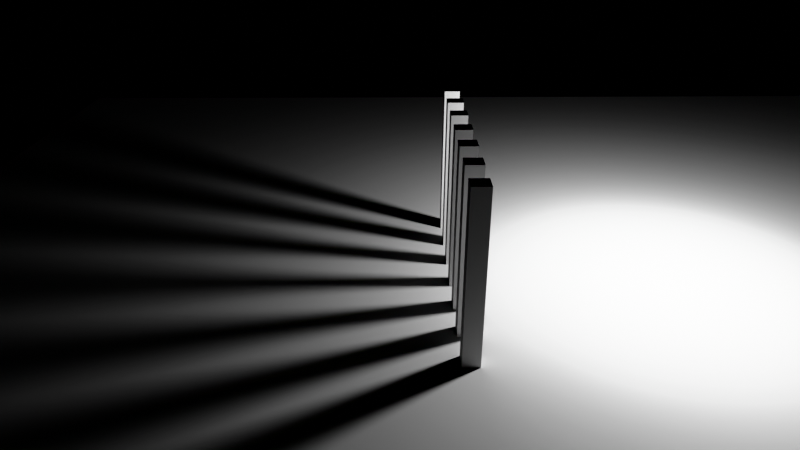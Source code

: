 # Source: sphere_test.blend  (saved by Blender 4.4.32; exported with 4.5.12 LTS)
import bpy
from mathutils import Matrix  # noqa: F401  (used for matrix-valued properties, if any)

bpy.ops.wm.read_factory_settings(use_empty=True)
scene = bpy.context.scene
scene.name = 'Scene'

# ---- collections
col_collection = bpy.data.collections.new('Collection'); scene.collection.children.link(col_collection)

# ---- materials (node trees are filled in below, after node groups)
mat_material_001 = bpy.data.materials.new('Material.001')

# ---- material node trees
mat_material_001.use_nodes = True; mat_material_001.node_tree.nodes.clear()
_N = mat_material_001.node_tree.nodes; _L = mat_material_001.node_tree.links
n0 = _N.new('ShaderNodeBsdfPrincipled'); n0.name = 'Principled BSDF'; n0.location = (10, 300)
n0.inputs[2].default_value = 1.0
n1 = _N.new('ShaderNodeOutputMaterial'); n1.name = 'Material Output'; n1.location = (300, 300)
_L.new(n0.outputs[0], n1.inputs[0])
n1.is_active_output = True

# ---- world
world_world = bpy.data.worlds.new('World'); scene.world = world_world
world_world.use_nodes = True; world_world.node_tree.nodes.clear()
_N = world_world.node_tree.nodes; _L = world_world.node_tree.links
n0 = _N.new('ShaderNodeOutputWorld'); n0.name = 'World Output'; n0.location = (300, 300)
n0.is_active_output = True
world_world.color = (0.05088, 0.05088, 0.05088)
world_world.sun_shadow_jitter_overblur = 0.0

# ---- cameras
cam_camera = bpy.data.cameras.new('Camera')
cam_camera.clip_end = 100.0
cam_camera.lens = 30.0
cam_camera.ortho_scale = 7.314

# ---- lights
light_point_005 = bpy.data.lights.new('Point.005', 'POINT')
light_point_005.use_soft_falloff = False
light_point_005.energy = 1000.0
light_point_005.shadow_soft_size = 0.5
light_point_005.cycles.max_bounces = 1
light_point_005.cycles.use_multiple_importance_sampling = False

# ---- meshes
me_plane = bpy.data.meshes.new('Plane')
me_plane.from_pydata([(-1.0, -1.0, 0.0), (1.0, -1.0, 0.0), (-1.0, 1.0, 0.0), (1.0, 1.0, 0.0)], [], [(0, 1, 3, 2)])
me_plane.polygons.foreach_set('use_smooth', [True] * 1)
_uv = me_plane.uv_layers.new(name='UVMap')
_uv.uv.foreach_set('vector', [0.0, 0.0, 1.0, 0.0, 1.0, 1.0, 0.0, 1.0])
me_plane.materials.append(mat_material_001)
me_plane.update()
me_cube_002 = bpy.data.meshes.new('Cube.002')
me_cube_002.from_pydata([(-1.0, -1.0, -1.0), (-1.0, -1.0, 1.0), (-1.0, 1.0, -1.0), (-1.0, 1.0, 1.0), (1.0, -1.0, -1.0), (1.0, -1.0, 1.0), (1.0, 1.0, -1.0), (1.0, 1.0, 1.0)], [], [(0, 1, 3, 2), (2, 3, 7, 6), (6, 7, 5, 4), (4, 5, 1, 0), (2, 6, 4, 0), (7, 3, 1, 5)])
_uv = me_cube_002.uv_layers.new(name='UVMap')
_uv.uv.foreach_set('vector', [0.375, 0.0, 0.625, 0.0, 0.625, 0.25, 0.375, 0.25, 0.375, 0.25, 0.625, 0.25, 0.625, 0.5, 0.375, 0.5, 0.375, 0.5, 0.625, 0.5, 0.625, 0.75, 0.375, 0.75, 0.375, 0.75, 0.625, 0.75, 0.625, 1.0, 0.375, 1.0, 0.125, 0.5, 0.375, 0.5, 0.375, 0.75, 0.125, 0.75, 0.625, 0.5, 0.875, 0.5, 0.875, 0.75, 0.625, 0.75])
me_cube_002.update()
me_cube_003 = bpy.data.meshes.new('Cube.003')
me_cube_003.from_pydata([(-1.0, -1.0, -1.0), (-1.0, -1.0, 1.0), (-1.0, 1.0, -1.0), (-1.0, 1.0, 1.0), (1.0, -1.0, -1.0), (1.0, -1.0, 1.0), (1.0, 1.0, -1.0), (1.0, 1.0, 1.0)], [], [(0, 1, 3, 2), (2, 3, 7, 6), (6, 7, 5, 4), (4, 5, 1, 0), (2, 6, 4, 0), (7, 3, 1, 5)])
_uv = me_cube_003.uv_layers.new(name='UVMap')
_uv.uv.foreach_set('vector', [0.375, 0.0, 0.625, 0.0, 0.625, 0.25, 0.375, 0.25, 0.375, 0.25, 0.625, 0.25, 0.625, 0.5, 0.375, 0.5, 0.375, 0.5, 0.625, 0.5, 0.625, 0.75, 0.375, 0.75, 0.375, 0.75, 0.625, 0.75, 0.625, 1.0, 0.375, 1.0, 0.125, 0.5, 0.375, 0.5, 0.375, 0.75, 0.125, 0.75, 0.625, 0.5, 0.875, 0.5, 0.875, 0.75, 0.625, 0.75])
me_cube_003.update()
me_cube_004 = bpy.data.meshes.new('Cube.004')
me_cube_004.from_pydata([(-1.0, -1.0, -1.0), (-1.0, -1.0, 1.0), (-1.0, 1.0, -1.0), (-1.0, 1.0, 1.0), (1.0, -1.0, -1.0), (1.0, -1.0, 1.0), (1.0, 1.0, -1.0), (1.0, 1.0, 1.0)], [], [(0, 1, 3, 2), (2, 3, 7, 6), (6, 7, 5, 4), (4, 5, 1, 0), (2, 6, 4, 0), (7, 3, 1, 5)])
_uv = me_cube_004.uv_layers.new(name='UVMap')
_uv.uv.foreach_set('vector', [0.375, 0.0, 0.625, 0.0, 0.625, 0.25, 0.375, 0.25, 0.375, 0.25, 0.625, 0.25, 0.625, 0.5, 0.375, 0.5, 0.375, 0.5, 0.625, 0.5, 0.625, 0.75, 0.375, 0.75, 0.375, 0.75, 0.625, 0.75, 0.625, 1.0, 0.375, 1.0, 0.125, 0.5, 0.375, 0.5, 0.375, 0.75, 0.125, 0.75, 0.625, 0.5, 0.875, 0.5, 0.875, 0.75, 0.625, 0.75])
me_cube_004.update()
me_cube_005 = bpy.data.meshes.new('Cube.005')
me_cube_005.from_pydata([(-1.0, -1.0, -1.0), (-1.0, -1.0, 1.0), (-1.0, 1.0, -1.0), (-1.0, 1.0, 1.0), (1.0, -1.0, -1.0), (1.0, -1.0, 1.0), (1.0, 1.0, -1.0), (1.0, 1.0, 1.0)], [], [(0, 1, 3, 2), (2, 3, 7, 6), (6, 7, 5, 4), (4, 5, 1, 0), (2, 6, 4, 0), (7, 3, 1, 5)])
_uv = me_cube_005.uv_layers.new(name='UVMap')
_uv.uv.foreach_set('vector', [0.375, 0.0, 0.625, 0.0, 0.625, 0.25, 0.375, 0.25, 0.375, 0.25, 0.625, 0.25, 0.625, 0.5, 0.375, 0.5, 0.375, 0.5, 0.625, 0.5, 0.625, 0.75, 0.375, 0.75, 0.375, 0.75, 0.625, 0.75, 0.625, 1.0, 0.375, 1.0, 0.125, 0.5, 0.375, 0.5, 0.375, 0.75, 0.125, 0.75, 0.625, 0.5, 0.875, 0.5, 0.875, 0.75, 0.625, 0.75])
me_cube_005.update()
me_cube_006 = bpy.data.meshes.new('Cube.006')
me_cube_006.from_pydata([(-1.0, -1.0, -1.0), (-1.0, -1.0, 1.0), (-1.0, 1.0, -1.0), (-1.0, 1.0, 1.0), (1.0, -1.0, -1.0), (1.0, -1.0, 1.0), (1.0, 1.0, -1.0), (1.0, 1.0, 1.0)], [], [(0, 1, 3, 2), (2, 3, 7, 6), (6, 7, 5, 4), (4, 5, 1, 0), (2, 6, 4, 0), (7, 3, 1, 5)])
_uv = me_cube_006.uv_layers.new(name='UVMap')
_uv.uv.foreach_set('vector', [0.375, 0.0, 0.625, 0.0, 0.625, 0.25, 0.375, 0.25, 0.375, 0.25, 0.625, 0.25, 0.625, 0.5, 0.375, 0.5, 0.375, 0.5, 0.625, 0.5, 0.625, 0.75, 0.375, 0.75, 0.375, 0.75, 0.625, 0.75, 0.625, 1.0, 0.375, 1.0, 0.125, 0.5, 0.375, 0.5, 0.375, 0.75, 0.125, 0.75, 0.625, 0.5, 0.875, 0.5, 0.875, 0.75, 0.625, 0.75])
me_cube_006.update()
me_cube_007 = bpy.data.meshes.new('Cube.007')
me_cube_007.from_pydata([(-1.0, -1.0, -1.0), (-1.0, -1.0, 1.0), (-1.0, 1.0, -1.0), (-1.0, 1.0, 1.0), (1.0, -1.0, -1.0), (1.0, -1.0, 1.0), (1.0, 1.0, -1.0), (1.0, 1.0, 1.0)], [], [(0, 1, 3, 2), (2, 3, 7, 6), (6, 7, 5, 4), (4, 5, 1, 0), (2, 6, 4, 0), (7, 3, 1, 5)])
_uv = me_cube_007.uv_layers.new(name='UVMap')
_uv.uv.foreach_set('vector', [0.375, 0.0, 0.625, 0.0, 0.625, 0.25, 0.375, 0.25, 0.375, 0.25, 0.625, 0.25, 0.625, 0.5, 0.375, 0.5, 0.375, 0.5, 0.625, 0.5, 0.625, 0.75, 0.375, 0.75, 0.375, 0.75, 0.625, 0.75, 0.625, 1.0, 0.375, 1.0, 0.125, 0.5, 0.375, 0.5, 0.375, 0.75, 0.125, 0.75, 0.625, 0.5, 0.875, 0.5, 0.875, 0.75, 0.625, 0.75])
me_cube_007.update()
me_cube_008 = bpy.data.meshes.new('Cube.008')
me_cube_008.from_pydata([(-1.0, -1.0, -1.0), (-1.0, -1.0, 1.0), (-1.0, 1.0, -1.0), (-1.0, 1.0, 1.0), (1.0, -1.0, -1.0), (1.0, -1.0, 1.0), (1.0, 1.0, -1.0), (1.0, 1.0, 1.0)], [], [(0, 1, 3, 2), (2, 3, 7, 6), (6, 7, 5, 4), (4, 5, 1, 0), (2, 6, 4, 0), (7, 3, 1, 5)])
_uv = me_cube_008.uv_layers.new(name='UVMap')
_uv.uv.foreach_set('vector', [0.375, 0.0, 0.625, 0.0, 0.625, 0.25, 0.375, 0.25, 0.375, 0.25, 0.625, 0.25, 0.625, 0.5, 0.375, 0.5, 0.375, 0.5, 0.625, 0.5, 0.625, 0.75, 0.375, 0.75, 0.375, 0.75, 0.625, 0.75, 0.625, 1.0, 0.375, 1.0, 0.125, 0.5, 0.375, 0.5, 0.375, 0.75, 0.125, 0.75, 0.625, 0.5, 0.875, 0.5, 0.875, 0.75, 0.625, 0.75])
me_cube_008.update()

# ---- objects
ob_camera = bpy.data.objects.new('Camera', cam_camera)
ob_plane = bpy.data.objects.new('Plane', me_plane)
ob_point_005 = bpy.data.objects.new('Point.005', light_point_005)
ob_cube_002 = bpy.data.objects.new('Cube.002', me_cube_002)
ob_cube_001 = bpy.data.objects.new('Cube.001', me_cube_003)
ob_cube_003 = bpy.data.objects.new('Cube.003', me_cube_004)
ob_cube_004 = bpy.data.objects.new('Cube.004', me_cube_005)
ob_cube_005 = bpy.data.objects.new('Cube.005', me_cube_006)
ob_cube_006 = bpy.data.objects.new('Cube.006', me_cube_007)
ob_cube_007 = bpy.data.objects.new('Cube.007', me_cube_008)

# ---- transforms, parenting, visibility, modifiers, constraints
ob_camera.location = (-1.498, -13.45, 6.99)
ob_camera.rotation_euler = (1.109, -0.0, -0.01223)
ob_camera.lock_rotations_4d = False
ob_camera.empty_display_type = 'ARROWS'
ob_camera.color = (0.0, 0.0, 0.0, 0.0)
ob_camera.display_type = 'WIRE'
ob_camera.lineart.crease_threshold = 0.0
ob_plane.location = (1.3, 0.0, -1.205)
ob_plane.scale = (15.89, 15.89, 15.89)
ob_point_005.location = (5.053, 0.0, 1.538)
ob_cube_002.location = (0.0, 1.0, 0.0)
ob_cube_002.scale = (0.1883, 0.1883, 2.589)
ob_cube_001.location = (0.0, -1.0, 0.0)
ob_cube_001.scale = (0.1883, 0.1883, 2.589)
ob_cube_003.location = (0.0, -3.0, 0.0)
ob_cube_003.scale = (0.1883, 0.1883, 2.589)
ob_cube_004.location = (0.0, 0.0, 0.0)
ob_cube_004.scale = (0.1883, 0.1883, 2.589)
ob_cube_005.location = (0.0, 2.0, 0.0)
ob_cube_005.scale = (0.1883, 0.1883, 2.589)
ob_cube_006.location = (0.0, 3.0, 0.0)
ob_cube_006.scale = (0.1883, 0.1883, 2.589)
ob_cube_007.location = (0.0, -2.0, 0.0)
ob_cube_007.scale = (0.1883, 0.1883, 2.589)

# ---- collection membership
col_collection.objects.link(ob_camera)
col_collection.objects.link(ob_plane)
col_collection.objects.link(ob_point_005)
col_collection.objects.link(ob_cube_002)
col_collection.objects.link(ob_cube_001)
col_collection.objects.link(ob_cube_003)
col_collection.objects.link(ob_cube_004)
col_collection.objects.link(ob_cube_005)
col_collection.objects.link(ob_cube_006)
col_collection.objects.link(ob_cube_007)

# ---- scene / render settings (as saved in the file)
scene.camera = ob_camera
scene.frame_start = 1; scene.frame_end = 250; scene.frame_set(1)
scene.render.engine = 'CYCLES'
scene.cycles.max_bounces = 1
scene.cycles.diffuse_bounces = 1
scene.cycles.glossy_bounces = 1
scene.cycles.transmission_bounces = 1
scene.cycles.transparent_max_bounces = 2
scene.view_settings.view_transform = 'Khronos PBR Neutral'
scene.view_settings.exposure = 1.0
bpy.context.view_layer.update()
